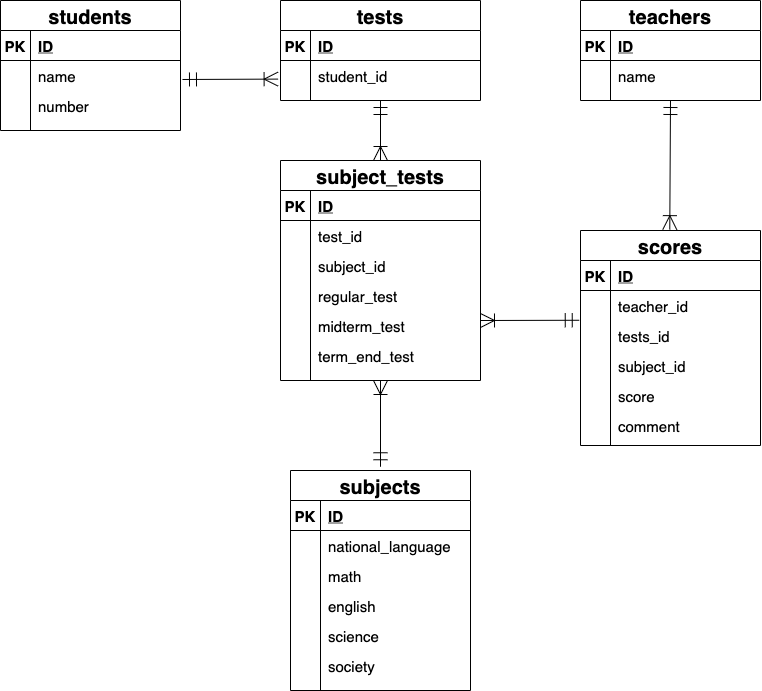

The diagram above was exported from draw.io. Its source (the exported page's mxGraphModel, read from the mxfile embedded in the PNG):
<mxGraphModel dx="424" dy="413" grid="1" gridSize="10" guides="1" tooltips="1" connect="0" arrows="1" fold="1" page="1" pageScale="1" pageWidth="827" pageHeight="1169" math="0" shadow="0">
  <root>
    <mxCell id="0" />
    <mxCell id="1" parent="0" />
    <mxCell id="2" value="students" style="shape=table;startSize=30;container=1;collapsible=1;childLayout=tableLayout;fixedRows=1;rowLines=0;fontStyle=1;align=center;resizeLast=1;fontSize=20;" parent="1" vertex="1">
      <mxGeometry x="40" y="80" width="180" height="130" as="geometry" />
    </mxCell>
    <mxCell id="3" value="" style="shape=partialRectangle;collapsible=0;dropTarget=0;pointerEvents=0;fillColor=none;top=0;left=0;bottom=1;right=0;points=[[0,0.5],[1,0.5]];portConstraint=eastwest;" parent="2" vertex="1">
      <mxGeometry y="30" width="180" height="30" as="geometry" />
    </mxCell>
    <mxCell id="4" value="PK" style="shape=partialRectangle;connectable=0;fillColor=none;top=0;left=0;bottom=0;right=0;fontStyle=1;overflow=hidden;fontSize=15;" parent="3" vertex="1">
      <mxGeometry width="30" height="30" as="geometry" />
    </mxCell>
    <mxCell id="5" value="ID" style="shape=partialRectangle;connectable=0;fillColor=none;top=0;left=0;bottom=0;right=0;align=left;spacingLeft=6;fontStyle=5;overflow=hidden;fontSize=15;" parent="3" vertex="1">
      <mxGeometry x="30" width="150" height="30" as="geometry" />
    </mxCell>
    <mxCell id="9" value="" style="shape=partialRectangle;collapsible=0;dropTarget=0;pointerEvents=0;fillColor=none;top=0;left=0;bottom=0;right=0;points=[[0,0.5],[1,0.5]];portConstraint=eastwest;" parent="2" vertex="1">
      <mxGeometry y="60" width="180" height="30" as="geometry" />
    </mxCell>
    <mxCell id="10" value="" style="shape=partialRectangle;connectable=0;fillColor=none;top=0;left=0;bottom=0;right=0;editable=1;overflow=hidden;" parent="9" vertex="1">
      <mxGeometry width="30" height="30" as="geometry" />
    </mxCell>
    <mxCell id="11" value="name" style="shape=partialRectangle;connectable=0;fillColor=none;top=0;left=0;bottom=0;right=0;align=left;spacingLeft=6;overflow=hidden;fontSize=15;" parent="9" vertex="1">
      <mxGeometry x="30" width="150" height="30" as="geometry" />
    </mxCell>
    <mxCell id="12" value="" style="shape=partialRectangle;collapsible=0;dropTarget=0;pointerEvents=0;fillColor=none;top=0;left=0;bottom=0;right=0;points=[[0,0.5],[1,0.5]];portConstraint=eastwest;" parent="2" vertex="1">
      <mxGeometry y="90" width="180" height="30" as="geometry" />
    </mxCell>
    <mxCell id="13" value="" style="shape=partialRectangle;connectable=0;fillColor=none;top=0;left=0;bottom=0;right=0;editable=1;overflow=hidden;" parent="12" vertex="1">
      <mxGeometry width="30" height="30" as="geometry" />
    </mxCell>
    <mxCell id="14" value="number" style="shape=partialRectangle;connectable=0;fillColor=none;top=0;left=0;bottom=0;right=0;align=left;spacingLeft=6;overflow=hidden;fontSize=15;" parent="12" vertex="1">
      <mxGeometry x="30" width="150" height="30" as="geometry" />
    </mxCell>
    <mxCell id="28" value="tests" style="shape=table;startSize=30;container=1;collapsible=1;childLayout=tableLayout;fixedRows=1;rowLines=0;fontStyle=1;align=center;resizeLast=1;fontSize=20;" parent="1" vertex="1">
      <mxGeometry x="320" y="80" width="200" height="100" as="geometry" />
    </mxCell>
    <mxCell id="29" value="" style="shape=partialRectangle;collapsible=0;dropTarget=0;pointerEvents=0;fillColor=none;top=0;left=0;bottom=1;right=0;points=[[0,0.5],[1,0.5]];portConstraint=eastwest;" parent="28" vertex="1">
      <mxGeometry y="30" width="200" height="30" as="geometry" />
    </mxCell>
    <mxCell id="30" value="PK" style="shape=partialRectangle;connectable=0;fillColor=none;top=0;left=0;bottom=0;right=0;fontStyle=1;overflow=hidden;fontSize=15;" parent="29" vertex="1">
      <mxGeometry width="30" height="30" as="geometry" />
    </mxCell>
    <mxCell id="31" value="ID" style="shape=partialRectangle;connectable=0;fillColor=none;top=0;left=0;bottom=0;right=0;align=left;spacingLeft=6;fontStyle=5;overflow=hidden;fontSize=15;" parent="29" vertex="1">
      <mxGeometry x="30" width="170" height="30" as="geometry" />
    </mxCell>
    <mxCell id="32" value="" style="shape=partialRectangle;collapsible=0;dropTarget=0;pointerEvents=0;fillColor=none;top=0;left=0;bottom=0;right=0;points=[[0,0.5],[1,0.5]];portConstraint=eastwest;" parent="28" vertex="1">
      <mxGeometry y="60" width="200" height="30" as="geometry" />
    </mxCell>
    <mxCell id="33" value="" style="shape=partialRectangle;connectable=0;fillColor=none;top=0;left=0;bottom=0;right=0;editable=1;overflow=hidden;" parent="32" vertex="1">
      <mxGeometry width="30" height="30" as="geometry" />
    </mxCell>
    <mxCell id="34" value="student_id" style="shape=partialRectangle;connectable=0;fillColor=none;top=0;left=0;bottom=0;right=0;align=left;spacingLeft=6;overflow=hidden;fontSize=15;" parent="32" vertex="1">
      <mxGeometry x="30" width="170" height="30" as="geometry" />
    </mxCell>
    <mxCell id="80" value="teachers" style="shape=table;startSize=30;container=1;collapsible=1;childLayout=tableLayout;fixedRows=1;rowLines=0;fontStyle=1;align=center;resizeLast=1;fontSize=20;" parent="1" vertex="1">
      <mxGeometry x="620" y="80" width="180" height="100" as="geometry" />
    </mxCell>
    <mxCell id="81" value="" style="shape=partialRectangle;collapsible=0;dropTarget=0;pointerEvents=0;fillColor=none;top=0;left=0;bottom=1;right=0;points=[[0,0.5],[1,0.5]];portConstraint=eastwest;" parent="80" vertex="1">
      <mxGeometry y="30" width="180" height="30" as="geometry" />
    </mxCell>
    <mxCell id="82" value="PK" style="shape=partialRectangle;connectable=0;fillColor=none;top=0;left=0;bottom=0;right=0;fontStyle=1;overflow=hidden;fontSize=15;" parent="81" vertex="1">
      <mxGeometry width="30" height="30" as="geometry" />
    </mxCell>
    <mxCell id="83" value="ID" style="shape=partialRectangle;connectable=0;fillColor=none;top=0;left=0;bottom=0;right=0;align=left;spacingLeft=6;fontStyle=5;overflow=hidden;fontSize=15;" parent="81" vertex="1">
      <mxGeometry x="30" width="150" height="30" as="geometry" />
    </mxCell>
    <mxCell id="84" value="" style="shape=partialRectangle;collapsible=0;dropTarget=0;pointerEvents=0;fillColor=none;top=0;left=0;bottom=0;right=0;points=[[0,0.5],[1,0.5]];portConstraint=eastwest;" parent="80" vertex="1">
      <mxGeometry y="60" width="180" height="30" as="geometry" />
    </mxCell>
    <mxCell id="85" value="" style="shape=partialRectangle;connectable=0;fillColor=none;top=0;left=0;bottom=0;right=0;editable=1;overflow=hidden;" parent="84" vertex="1">
      <mxGeometry width="30" height="30" as="geometry" />
    </mxCell>
    <mxCell id="86" value="name" style="shape=partialRectangle;connectable=0;fillColor=none;top=0;left=0;bottom=0;right=0;align=left;spacingLeft=6;overflow=hidden;fontSize=15;" parent="84" vertex="1">
      <mxGeometry x="30" width="150" height="30" as="geometry" />
    </mxCell>
    <mxCell id="108" value="" style="fontSize=12;html=1;endArrow=ERoneToMany;startArrow=ERmandOne;startSize=12;endSize=12;exitX=1.011;exitY=0.633;exitDx=0;exitDy=0;exitPerimeter=0;entryX=-0.012;entryY=0.62;entryDx=0;entryDy=0;entryPerimeter=0;" parent="1" source="9" target="32" edge="1">
      <mxGeometry width="100" height="100" relative="1" as="geometry">
        <mxPoint x="250" y="150" as="sourcePoint" />
        <mxPoint x="280" y="180" as="targetPoint" />
      </mxGeometry>
    </mxCell>
    <mxCell id="128" value="subjects" style="shape=table;startSize=30;container=1;collapsible=1;childLayout=tableLayout;fixedRows=1;rowLines=0;fontStyle=1;align=center;resizeLast=1;fontSize=20;" parent="1" vertex="1">
      <mxGeometry x="330" y="550" width="180" height="220" as="geometry" />
    </mxCell>
    <mxCell id="129" value="" style="shape=partialRectangle;collapsible=0;dropTarget=0;pointerEvents=0;fillColor=none;top=0;left=0;bottom=1;right=0;points=[[0,0.5],[1,0.5]];portConstraint=eastwest;" parent="128" vertex="1">
      <mxGeometry y="30" width="180" height="30" as="geometry" />
    </mxCell>
    <mxCell id="130" value="PK" style="shape=partialRectangle;connectable=0;fillColor=none;top=0;left=0;bottom=0;right=0;fontStyle=1;overflow=hidden;fontSize=15;" parent="129" vertex="1">
      <mxGeometry width="30" height="30" as="geometry" />
    </mxCell>
    <mxCell id="131" value="ID" style="shape=partialRectangle;connectable=0;fillColor=none;top=0;left=0;bottom=0;right=0;align=left;spacingLeft=6;fontStyle=5;overflow=hidden;fontSize=15;" parent="129" vertex="1">
      <mxGeometry x="30" width="150" height="30" as="geometry" />
    </mxCell>
    <mxCell id="158" value="" style="shape=partialRectangle;collapsible=0;dropTarget=0;pointerEvents=0;fillColor=none;top=0;left=0;bottom=0;right=0;points=[[0,0.5],[1,0.5]];portConstraint=eastwest;" parent="128" vertex="1">
      <mxGeometry y="60" width="180" height="30" as="geometry" />
    </mxCell>
    <mxCell id="159" value="" style="shape=partialRectangle;connectable=0;fillColor=none;top=0;left=0;bottom=0;right=0;editable=1;overflow=hidden;" parent="158" vertex="1">
      <mxGeometry width="30" height="30" as="geometry" />
    </mxCell>
    <mxCell id="160" value="national_language" style="shape=partialRectangle;connectable=0;fillColor=none;top=0;left=0;bottom=0;right=0;align=left;spacingLeft=6;overflow=hidden;fontSize=15;" parent="158" vertex="1">
      <mxGeometry x="30" width="150" height="30" as="geometry" />
    </mxCell>
    <mxCell id="138" value="" style="shape=partialRectangle;collapsible=0;dropTarget=0;pointerEvents=0;fillColor=none;top=0;left=0;bottom=0;right=0;points=[[0,0.5],[1,0.5]];portConstraint=eastwest;" parent="128" vertex="1">
      <mxGeometry y="90" width="180" height="30" as="geometry" />
    </mxCell>
    <mxCell id="139" value="" style="shape=partialRectangle;connectable=0;fillColor=none;top=0;left=0;bottom=0;right=0;editable=1;overflow=hidden;" parent="138" vertex="1">
      <mxGeometry width="30" height="30" as="geometry" />
    </mxCell>
    <mxCell id="140" value="math" style="shape=partialRectangle;connectable=0;fillColor=none;top=0;left=0;bottom=0;right=0;align=left;spacingLeft=6;overflow=hidden;fontSize=15;labelBorderColor=none;" parent="138" vertex="1">
      <mxGeometry x="30" width="150" height="30" as="geometry" />
    </mxCell>
    <mxCell id="141" value="" style="shape=partialRectangle;collapsible=0;dropTarget=0;pointerEvents=0;fillColor=none;top=0;left=0;bottom=0;right=0;points=[[0,0.5],[1,0.5]];portConstraint=eastwest;" parent="128" vertex="1">
      <mxGeometry y="120" width="180" height="30" as="geometry" />
    </mxCell>
    <mxCell id="142" value="" style="shape=partialRectangle;connectable=0;fillColor=none;top=0;left=0;bottom=0;right=0;editable=1;overflow=hidden;" parent="141" vertex="1">
      <mxGeometry width="30" height="30" as="geometry" />
    </mxCell>
    <mxCell id="143" value="english" style="shape=partialRectangle;connectable=0;fillColor=none;top=0;left=0;bottom=0;right=0;align=left;spacingLeft=6;overflow=hidden;fontSize=15;" parent="141" vertex="1">
      <mxGeometry x="30" width="150" height="30" as="geometry" />
    </mxCell>
    <mxCell id="144" value="" style="shape=partialRectangle;collapsible=0;dropTarget=0;pointerEvents=0;fillColor=none;top=0;left=0;bottom=0;right=0;points=[[0,0.5],[1,0.5]];portConstraint=eastwest;" parent="128" vertex="1">
      <mxGeometry y="150" width="180" height="30" as="geometry" />
    </mxCell>
    <mxCell id="145" value="" style="shape=partialRectangle;connectable=0;fillColor=none;top=0;left=0;bottom=0;right=0;editable=1;overflow=hidden;" parent="144" vertex="1">
      <mxGeometry width="30" height="30" as="geometry" />
    </mxCell>
    <mxCell id="146" value="science" style="shape=partialRectangle;connectable=0;fillColor=none;top=0;left=0;bottom=0;right=0;align=left;spacingLeft=6;overflow=hidden;fontSize=15;" parent="144" vertex="1">
      <mxGeometry x="30" width="150" height="30" as="geometry" />
    </mxCell>
    <mxCell id="149" value="" style="shape=partialRectangle;collapsible=0;dropTarget=0;pointerEvents=0;fillColor=none;top=0;left=0;bottom=0;right=0;points=[[0,0.5],[1,0.5]];portConstraint=eastwest;" parent="128" vertex="1">
      <mxGeometry y="180" width="180" height="30" as="geometry" />
    </mxCell>
    <mxCell id="150" value="" style="shape=partialRectangle;connectable=0;fillColor=none;top=0;left=0;bottom=0;right=0;editable=1;overflow=hidden;" parent="149" vertex="1">
      <mxGeometry width="30" height="30" as="geometry" />
    </mxCell>
    <mxCell id="151" value="society" style="shape=partialRectangle;connectable=0;fillColor=none;top=0;left=0;bottom=0;right=0;align=left;spacingLeft=6;overflow=hidden;fontSize=15;" parent="149" vertex="1">
      <mxGeometry x="30" width="150" height="30" as="geometry" />
    </mxCell>
    <mxCell id="148" value="" style="fontSize=12;html=1;endArrow=ERoneToMany;startArrow=ERmandOne;startSize=12;endSize=12;" parent="1" target="220" edge="1">
      <mxGeometry width="100" height="100" relative="1" as="geometry">
        <mxPoint x="420" y="180" as="sourcePoint" />
        <mxPoint x="120" y="500" as="targetPoint" />
      </mxGeometry>
    </mxCell>
    <mxCell id="175" value="" style="fontSize=12;html=1;endArrow=ERoneToMany;startArrow=ERmandOne;startSize=12;endSize=12;endFill=0;jumpSize=6;entryX=0.496;entryY=-0.004;entryDx=0;entryDy=0;entryPerimeter=0;" parent="1" edge="1" target="180">
      <mxGeometry width="100" height="100" relative="1" as="geometry">
        <mxPoint x="710" y="180" as="sourcePoint" />
        <mxPoint x="710" y="310" as="targetPoint" />
        <Array as="points" />
      </mxGeometry>
    </mxCell>
    <mxCell id="180" value="scores" style="shape=table;startSize=30;container=1;collapsible=1;childLayout=tableLayout;fixedRows=1;rowLines=0;fontStyle=1;align=center;resizeLast=1;fontSize=20;" parent="1" vertex="1">
      <mxGeometry x="620" y="310" width="180" height="215" as="geometry" />
    </mxCell>
    <mxCell id="181" value="" style="shape=partialRectangle;collapsible=0;dropTarget=0;pointerEvents=0;fillColor=none;top=0;left=0;bottom=1;right=0;points=[[0,0.5],[1,0.5]];portConstraint=eastwest;" parent="180" vertex="1">
      <mxGeometry y="30" width="180" height="30" as="geometry" />
    </mxCell>
    <mxCell id="182" value="PK" style="shape=partialRectangle;connectable=0;fillColor=none;top=0;left=0;bottom=0;right=0;fontStyle=1;overflow=hidden;fontSize=15;" parent="181" vertex="1">
      <mxGeometry width="30" height="30" as="geometry" />
    </mxCell>
    <mxCell id="183" value="ID" style="shape=partialRectangle;connectable=0;fillColor=none;top=0;left=0;bottom=0;right=0;align=left;spacingLeft=6;fontStyle=5;overflow=hidden;fontSize=15;" parent="181" vertex="1">
      <mxGeometry x="30" width="150" height="30" as="geometry" />
    </mxCell>
    <mxCell id="193" value="" style="shape=partialRectangle;collapsible=0;dropTarget=0;pointerEvents=0;fillColor=none;top=0;left=0;bottom=0;right=0;points=[[0,0.5],[1,0.5]];portConstraint=eastwest;" parent="180" vertex="1">
      <mxGeometry y="60" width="180" height="30" as="geometry" />
    </mxCell>
    <mxCell id="194" value="" style="shape=partialRectangle;connectable=0;fillColor=none;top=0;left=0;bottom=0;right=0;editable=1;overflow=hidden;" parent="193" vertex="1">
      <mxGeometry width="30" height="30" as="geometry" />
    </mxCell>
    <mxCell id="195" value="teacher_id" style="shape=partialRectangle;connectable=0;fillColor=none;top=0;left=0;bottom=0;right=0;align=left;spacingLeft=6;overflow=hidden;fontSize=15;" parent="193" vertex="1">
      <mxGeometry x="30" width="150" height="30" as="geometry" />
    </mxCell>
    <mxCell id="236" value="" style="shape=partialRectangle;collapsible=0;dropTarget=0;pointerEvents=0;fillColor=none;top=0;left=0;bottom=0;right=0;points=[[0,0.5],[1,0.5]];portConstraint=eastwest;" vertex="1" parent="180">
      <mxGeometry y="90" width="180" height="30" as="geometry" />
    </mxCell>
    <mxCell id="237" value="" style="shape=partialRectangle;connectable=0;fillColor=none;top=0;left=0;bottom=0;right=0;editable=1;overflow=hidden;" vertex="1" parent="236">
      <mxGeometry width="30" height="30" as="geometry" />
    </mxCell>
    <mxCell id="238" value="tests_id" style="shape=partialRectangle;connectable=0;fillColor=none;top=0;left=0;bottom=0;right=0;align=left;spacingLeft=6;overflow=hidden;fontSize=15;" vertex="1" parent="236">
      <mxGeometry x="30" width="150" height="30" as="geometry" />
    </mxCell>
    <mxCell id="206" value="" style="shape=partialRectangle;collapsible=0;dropTarget=0;pointerEvents=0;fillColor=none;top=0;left=0;bottom=0;right=0;points=[[0,0.5],[1,0.5]];portConstraint=eastwest;" parent="180" vertex="1">
      <mxGeometry y="120" width="180" height="30" as="geometry" />
    </mxCell>
    <mxCell id="207" value="" style="shape=partialRectangle;connectable=0;fillColor=none;top=0;left=0;bottom=0;right=0;editable=1;overflow=hidden;" parent="206" vertex="1">
      <mxGeometry width="30" height="30" as="geometry" />
    </mxCell>
    <mxCell id="208" value="subject_id" style="shape=partialRectangle;connectable=0;fillColor=none;top=0;left=0;bottom=0;right=0;align=left;spacingLeft=6;overflow=hidden;fontSize=15;" parent="206" vertex="1">
      <mxGeometry x="30" width="150" height="30" as="geometry" />
    </mxCell>
    <mxCell id="213" value="" style="shape=partialRectangle;collapsible=0;dropTarget=0;pointerEvents=0;fillColor=none;top=0;left=0;bottom=0;right=0;points=[[0,0.5],[1,0.5]];portConstraint=eastwest;" parent="180" vertex="1">
      <mxGeometry y="150" width="180" height="30" as="geometry" />
    </mxCell>
    <mxCell id="214" value="" style="shape=partialRectangle;connectable=0;fillColor=none;top=0;left=0;bottom=0;right=0;editable=1;overflow=hidden;" parent="213" vertex="1">
      <mxGeometry width="30" height="30" as="geometry" />
    </mxCell>
    <mxCell id="215" value="score" style="shape=partialRectangle;connectable=0;fillColor=none;top=0;left=0;bottom=0;right=0;align=left;spacingLeft=6;overflow=hidden;fontSize=15;" parent="213" vertex="1">
      <mxGeometry x="30" width="150" height="30" as="geometry" />
    </mxCell>
    <mxCell id="217" value="" style="shape=partialRectangle;collapsible=0;dropTarget=0;pointerEvents=0;fillColor=none;top=0;left=0;bottom=0;right=0;points=[[0,0.5],[1,0.5]];portConstraint=eastwest;" parent="180" vertex="1">
      <mxGeometry y="180" width="180" height="30" as="geometry" />
    </mxCell>
    <mxCell id="218" value="" style="shape=partialRectangle;connectable=0;fillColor=none;top=0;left=0;bottom=0;right=0;editable=1;overflow=hidden;" parent="217" vertex="1">
      <mxGeometry width="30" height="30" as="geometry" />
    </mxCell>
    <mxCell id="219" value="comment" style="shape=partialRectangle;connectable=0;fillColor=none;top=0;left=0;bottom=0;right=0;align=left;spacingLeft=6;overflow=hidden;fontSize=15;" parent="217" vertex="1">
      <mxGeometry x="30" width="150" height="30" as="geometry" />
    </mxCell>
    <mxCell id="220" value="subject_tests" style="shape=table;startSize=30;container=1;collapsible=1;childLayout=tableLayout;fixedRows=1;rowLines=0;fontStyle=1;align=center;resizeLast=1;fontSize=20;" vertex="1" parent="1">
      <mxGeometry x="320" y="240" width="200" height="220" as="geometry" />
    </mxCell>
    <mxCell id="221" value="" style="shape=partialRectangle;collapsible=0;dropTarget=0;pointerEvents=0;fillColor=none;top=0;left=0;bottom=1;right=0;points=[[0,0.5],[1,0.5]];portConstraint=eastwest;" vertex="1" parent="220">
      <mxGeometry y="30" width="200" height="30" as="geometry" />
    </mxCell>
    <mxCell id="222" value="PK" style="shape=partialRectangle;connectable=0;fillColor=none;top=0;left=0;bottom=0;right=0;fontStyle=1;overflow=hidden;fontSize=15;" vertex="1" parent="221">
      <mxGeometry width="30" height="30" as="geometry" />
    </mxCell>
    <mxCell id="223" value="ID" style="shape=partialRectangle;connectable=0;fillColor=none;top=0;left=0;bottom=0;right=0;align=left;spacingLeft=6;fontStyle=5;overflow=hidden;fontSize=15;" vertex="1" parent="221">
      <mxGeometry x="30" width="170" height="30" as="geometry" />
    </mxCell>
    <mxCell id="224" value="" style="shape=partialRectangle;collapsible=0;dropTarget=0;pointerEvents=0;fillColor=none;top=0;left=0;bottom=0;right=0;points=[[0,0.5],[1,0.5]];portConstraint=eastwest;" vertex="1" parent="220">
      <mxGeometry y="60" width="200" height="30" as="geometry" />
    </mxCell>
    <mxCell id="225" value="" style="shape=partialRectangle;connectable=0;fillColor=none;top=0;left=0;bottom=0;right=0;editable=1;overflow=hidden;" vertex="1" parent="224">
      <mxGeometry width="30" height="30" as="geometry" />
    </mxCell>
    <mxCell id="226" value="test_id" style="shape=partialRectangle;connectable=0;fillColor=none;top=0;left=0;bottom=0;right=0;align=left;spacingLeft=6;overflow=hidden;fontSize=15;" vertex="1" parent="224">
      <mxGeometry x="30" width="170" height="30" as="geometry" />
    </mxCell>
    <mxCell id="227" value="" style="shape=partialRectangle;collapsible=0;dropTarget=0;pointerEvents=0;fillColor=none;top=0;left=0;bottom=0;right=0;points=[[0,0.5],[1,0.5]];portConstraint=eastwest;" vertex="1" parent="220">
      <mxGeometry y="90" width="200" height="30" as="geometry" />
    </mxCell>
    <mxCell id="228" value="" style="shape=partialRectangle;connectable=0;fillColor=none;top=0;left=0;bottom=0;right=0;editable=1;overflow=hidden;" vertex="1" parent="227">
      <mxGeometry width="30" height="30" as="geometry" />
    </mxCell>
    <mxCell id="229" value="subject_id" style="shape=partialRectangle;connectable=0;fillColor=none;top=0;left=0;bottom=0;right=0;align=left;spacingLeft=6;overflow=hidden;fontSize=15;" vertex="1" parent="227">
      <mxGeometry x="30" width="170" height="30" as="geometry" />
    </mxCell>
    <mxCell id="256" value="" style="shape=partialRectangle;collapsible=0;dropTarget=0;pointerEvents=0;fillColor=none;top=0;left=0;bottom=0;right=0;points=[[0,0.5],[1,0.5]];portConstraint=eastwest;" vertex="1" parent="220">
      <mxGeometry y="120" width="200" height="30" as="geometry" />
    </mxCell>
    <mxCell id="257" value="" style="shape=partialRectangle;connectable=0;fillColor=none;top=0;left=0;bottom=0;right=0;editable=1;overflow=hidden;" vertex="1" parent="256">
      <mxGeometry width="30" height="30" as="geometry" />
    </mxCell>
    <mxCell id="258" value="regular_test" style="shape=partialRectangle;connectable=0;fillColor=none;top=0;left=0;bottom=0;right=0;align=left;spacingLeft=6;overflow=hidden;fontSize=15;" vertex="1" parent="256">
      <mxGeometry x="30" width="170" height="30" as="geometry" />
    </mxCell>
    <mxCell id="232" value="" style="shape=partialRectangle;collapsible=0;dropTarget=0;pointerEvents=0;fillColor=none;top=0;left=0;bottom=0;right=0;points=[[0,0.5],[1,0.5]];portConstraint=eastwest;" vertex="1" parent="220">
      <mxGeometry y="150" width="200" height="30" as="geometry" />
    </mxCell>
    <mxCell id="233" value="" style="shape=partialRectangle;connectable=0;fillColor=none;top=0;left=0;bottom=0;right=0;editable=1;overflow=hidden;" vertex="1" parent="232">
      <mxGeometry width="30" height="30" as="geometry" />
    </mxCell>
    <mxCell id="234" value="midterm_test" style="shape=partialRectangle;connectable=0;fillColor=none;top=0;left=0;bottom=0;right=0;align=left;spacingLeft=6;overflow=hidden;fontSize=15;" vertex="1" parent="232">
      <mxGeometry x="30" width="170" height="30" as="geometry" />
    </mxCell>
    <mxCell id="253" value="" style="shape=partialRectangle;collapsible=0;dropTarget=0;pointerEvents=0;fillColor=none;top=0;left=0;bottom=0;right=0;points=[[0,0.5],[1,0.5]];portConstraint=eastwest;" vertex="1" parent="220">
      <mxGeometry y="180" width="200" height="30" as="geometry" />
    </mxCell>
    <mxCell id="254" value="" style="shape=partialRectangle;connectable=0;fillColor=none;top=0;left=0;bottom=0;right=0;editable=1;overflow=hidden;" vertex="1" parent="253">
      <mxGeometry width="30" height="30" as="geometry" />
    </mxCell>
    <mxCell id="255" value="term_end_test" style="shape=partialRectangle;connectable=0;fillColor=none;top=0;left=0;bottom=0;right=0;align=left;spacingLeft=6;overflow=hidden;fontSize=15;" vertex="1" parent="253">
      <mxGeometry x="30" width="170" height="30" as="geometry" />
    </mxCell>
    <mxCell id="230" value="" style="fontSize=12;html=1;endArrow=ERoneToMany;startArrow=ERmandOne;startSize=12;endSize=12;exitX=0.5;exitY=-0.017;exitDx=0;exitDy=0;exitPerimeter=0;" edge="1" parent="1" source="128">
      <mxGeometry width="100" height="100" relative="1" as="geometry">
        <mxPoint x="430" y="540" as="sourcePoint" />
        <mxPoint x="420" y="460" as="targetPoint" />
      </mxGeometry>
    </mxCell>
    <mxCell id="231" value="" style="fontSize=12;html=1;endArrow=ERoneToMany;startArrow=ERmandOne;startSize=12;endSize=12;exitX=-0.007;exitY=0.492;exitDx=0;exitDy=0;exitPerimeter=0;" edge="1" parent="1">
      <mxGeometry width="100" height="100" relative="1" as="geometry">
        <mxPoint x="618.74" y="399.76" as="sourcePoint" />
        <mxPoint x="520" y="400" as="targetPoint" />
      </mxGeometry>
    </mxCell>
  </root>
</mxGraphModel>